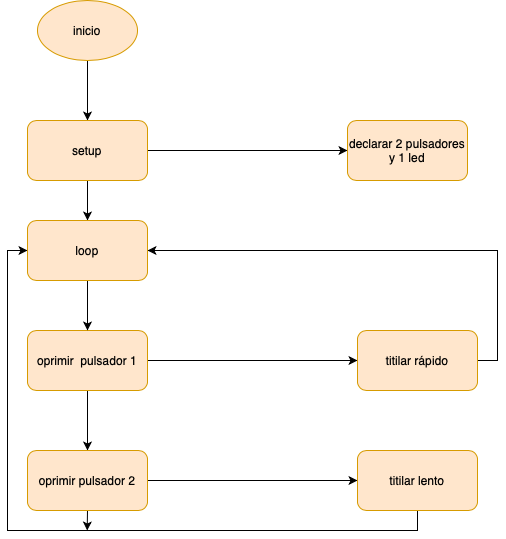

The diagram above was exported from draw.io. Its source (the exported page's mxGraphModel, read from the mxfile embedded in the PNG):
<mxGraphModel dx="925" dy="1725" grid="1" gridSize="10" guides="1" tooltips="1" connect="1" arrows="1" fold="1" page="1" pageScale="1" pageWidth="827" pageHeight="1169" math="0" shadow="0">
  <root>
    <mxCell id="WIyWlLk6GJQsqaUBKTNV-0" />
    <mxCell id="WIyWlLk6GJQsqaUBKTNV-1" parent="WIyWlLk6GJQsqaUBKTNV-0" />
    <mxCell id="ouP23TeTuXNN9wqoiDZp-15" style="edgeStyle=orthogonalEdgeStyle;rounded=0;orthogonalLoop=1;jettySize=auto;html=1;exitX=0.5;exitY=1;exitDx=0;exitDy=0;" edge="1" parent="WIyWlLk6GJQsqaUBKTNV-1" source="ouP23TeTuXNN9wqoiDZp-0" target="ouP23TeTuXNN9wqoiDZp-1">
      <mxGeometry relative="1" as="geometry" />
    </mxCell>
    <mxCell id="ouP23TeTuXNN9wqoiDZp-0" value="inicio" style="ellipse;whiteSpace=wrap;html=1;fillColor=#ffe6cc;strokeColor=#d79b00;" vertex="1" parent="WIyWlLk6GJQsqaUBKTNV-1">
      <mxGeometry x="190" y="-580" width="100" height="60" as="geometry" />
    </mxCell>
    <mxCell id="ouP23TeTuXNN9wqoiDZp-3" style="edgeStyle=orthogonalEdgeStyle;rounded=0;orthogonalLoop=1;jettySize=auto;html=1;exitX=1;exitY=0.5;exitDx=0;exitDy=0;entryX=0;entryY=0.5;entryDx=0;entryDy=0;" edge="1" parent="WIyWlLk6GJQsqaUBKTNV-1" source="ouP23TeTuXNN9wqoiDZp-1" target="ouP23TeTuXNN9wqoiDZp-2">
      <mxGeometry relative="1" as="geometry" />
    </mxCell>
    <mxCell id="ouP23TeTuXNN9wqoiDZp-11" style="edgeStyle=orthogonalEdgeStyle;rounded=0;orthogonalLoop=1;jettySize=auto;html=1;exitX=0.5;exitY=1;exitDx=0;exitDy=0;entryX=0.5;entryY=0;entryDx=0;entryDy=0;" edge="1" parent="WIyWlLk6GJQsqaUBKTNV-1" source="ouP23TeTuXNN9wqoiDZp-1" target="ouP23TeTuXNN9wqoiDZp-10">
      <mxGeometry relative="1" as="geometry" />
    </mxCell>
    <mxCell id="ouP23TeTuXNN9wqoiDZp-1" value="setup" style="rounded=1;whiteSpace=wrap;html=1;fillColor=#ffe6cc;strokeColor=#d79b00;" vertex="1" parent="WIyWlLk6GJQsqaUBKTNV-1">
      <mxGeometry x="180" y="-460" width="120" height="60" as="geometry" />
    </mxCell>
    <mxCell id="ouP23TeTuXNN9wqoiDZp-2" value="declarar 2 pulsadores y 1 led" style="rounded=1;whiteSpace=wrap;html=1;fillColor=#ffe6cc;strokeColor=#d79b00;" vertex="1" parent="WIyWlLk6GJQsqaUBKTNV-1">
      <mxGeometry x="500" y="-460" width="120" height="60" as="geometry" />
    </mxCell>
    <mxCell id="ouP23TeTuXNN9wqoiDZp-8" style="edgeStyle=orthogonalEdgeStyle;rounded=0;orthogonalLoop=1;jettySize=auto;html=1;exitX=1;exitY=0.5;exitDx=0;exitDy=0;entryX=0;entryY=0.5;entryDx=0;entryDy=0;" edge="1" parent="WIyWlLk6GJQsqaUBKTNV-1" source="ouP23TeTuXNN9wqoiDZp-4" target="ouP23TeTuXNN9wqoiDZp-5">
      <mxGeometry relative="1" as="geometry" />
    </mxCell>
    <mxCell id="ouP23TeTuXNN9wqoiDZp-13" style="edgeStyle=orthogonalEdgeStyle;rounded=0;orthogonalLoop=1;jettySize=auto;html=1;exitX=0.5;exitY=1;exitDx=0;exitDy=0;entryX=0.5;entryY=0;entryDx=0;entryDy=0;" edge="1" parent="WIyWlLk6GJQsqaUBKTNV-1" source="ouP23TeTuXNN9wqoiDZp-4" target="ouP23TeTuXNN9wqoiDZp-6">
      <mxGeometry relative="1" as="geometry" />
    </mxCell>
    <mxCell id="ouP23TeTuXNN9wqoiDZp-4" value="oprimir &amp;nbsp;pulsador 1" style="rounded=1;whiteSpace=wrap;html=1;fillColor=#ffe6cc;strokeColor=#d79b00;" vertex="1" parent="WIyWlLk6GJQsqaUBKTNV-1">
      <mxGeometry x="180" y="-250" width="120" height="60" as="geometry" />
    </mxCell>
    <mxCell id="ouP23TeTuXNN9wqoiDZp-16" style="edgeStyle=orthogonalEdgeStyle;rounded=0;orthogonalLoop=1;jettySize=auto;html=1;exitX=1;exitY=0.5;exitDx=0;exitDy=0;entryX=1;entryY=0.5;entryDx=0;entryDy=0;" edge="1" parent="WIyWlLk6GJQsqaUBKTNV-1" source="ouP23TeTuXNN9wqoiDZp-5" target="ouP23TeTuXNN9wqoiDZp-10">
      <mxGeometry relative="1" as="geometry" />
    </mxCell>
    <mxCell id="ouP23TeTuXNN9wqoiDZp-5" value="titilar rápido" style="rounded=1;whiteSpace=wrap;html=1;fillColor=#ffe6cc;strokeColor=#d79b00;" vertex="1" parent="WIyWlLk6GJQsqaUBKTNV-1">
      <mxGeometry x="510" y="-250" width="120" height="60" as="geometry" />
    </mxCell>
    <mxCell id="ouP23TeTuXNN9wqoiDZp-9" style="edgeStyle=orthogonalEdgeStyle;rounded=0;orthogonalLoop=1;jettySize=auto;html=1;exitX=1;exitY=0.5;exitDx=0;exitDy=0;entryX=0;entryY=0.5;entryDx=0;entryDy=0;" edge="1" parent="WIyWlLk6GJQsqaUBKTNV-1" source="ouP23TeTuXNN9wqoiDZp-6" target="ouP23TeTuXNN9wqoiDZp-7">
      <mxGeometry relative="1" as="geometry" />
    </mxCell>
    <mxCell id="ouP23TeTuXNN9wqoiDZp-18" style="edgeStyle=orthogonalEdgeStyle;rounded=0;orthogonalLoop=1;jettySize=auto;html=1;exitX=0.5;exitY=1;exitDx=0;exitDy=0;" edge="1" parent="WIyWlLk6GJQsqaUBKTNV-1" source="ouP23TeTuXNN9wqoiDZp-6">
      <mxGeometry relative="1" as="geometry">
        <mxPoint x="239.70588235294122" y="-50" as="targetPoint" />
      </mxGeometry>
    </mxCell>
    <mxCell id="ouP23TeTuXNN9wqoiDZp-6" value="oprimir pulsador 2" style="rounded=1;whiteSpace=wrap;html=1;fillColor=#ffe6cc;strokeColor=#d79b00;" vertex="1" parent="WIyWlLk6GJQsqaUBKTNV-1">
      <mxGeometry x="180" y="-130" width="120" height="60" as="geometry" />
    </mxCell>
    <mxCell id="ouP23TeTuXNN9wqoiDZp-17" style="edgeStyle=orthogonalEdgeStyle;rounded=0;orthogonalLoop=1;jettySize=auto;html=1;exitX=0.5;exitY=1;exitDx=0;exitDy=0;entryX=0;entryY=0.5;entryDx=0;entryDy=0;" edge="1" parent="WIyWlLk6GJQsqaUBKTNV-1" source="ouP23TeTuXNN9wqoiDZp-7" target="ouP23TeTuXNN9wqoiDZp-10">
      <mxGeometry relative="1" as="geometry">
        <mxPoint x="110" y="-278.8235294117647" as="targetPoint" />
      </mxGeometry>
    </mxCell>
    <mxCell id="ouP23TeTuXNN9wqoiDZp-7" value="titilar lento" style="rounded=1;whiteSpace=wrap;html=1;fillColor=#ffe6cc;strokeColor=#d79b00;" vertex="1" parent="WIyWlLk6GJQsqaUBKTNV-1">
      <mxGeometry x="510" y="-130" width="120" height="60" as="geometry" />
    </mxCell>
    <mxCell id="ouP23TeTuXNN9wqoiDZp-12" style="edgeStyle=orthogonalEdgeStyle;rounded=0;orthogonalLoop=1;jettySize=auto;html=1;exitX=0.5;exitY=1;exitDx=0;exitDy=0;entryX=0.5;entryY=0;entryDx=0;entryDy=0;" edge="1" parent="WIyWlLk6GJQsqaUBKTNV-1" source="ouP23TeTuXNN9wqoiDZp-10" target="ouP23TeTuXNN9wqoiDZp-4">
      <mxGeometry relative="1" as="geometry" />
    </mxCell>
    <mxCell id="ouP23TeTuXNN9wqoiDZp-10" value="loop" style="rounded=1;whiteSpace=wrap;html=1;fillColor=#ffe6cc;strokeColor=#d79b00;" vertex="1" parent="WIyWlLk6GJQsqaUBKTNV-1">
      <mxGeometry x="180" y="-360" width="120" height="60" as="geometry" />
    </mxCell>
  </root>
</mxGraphModel>